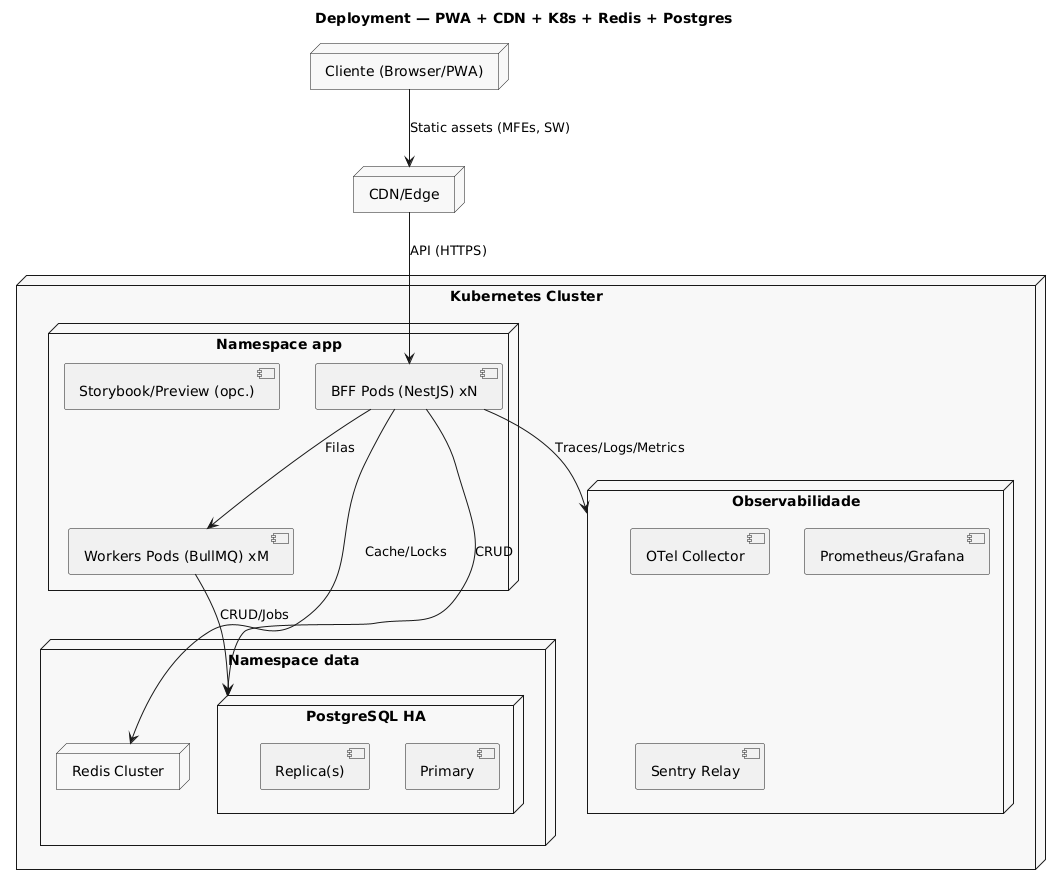

The diagram above was rendered by PlantUML. Its source (embedded in the PNG):
@startuml
title Deployment — PWA + CDN + K8s + Redis + Postgres

skinparam rectangle {
  BackgroundColor white
  BorderColor #555555
}
skinparam node {
  BackgroundColor #f8f8f8
}

node "Cliente (Browser/PWA)" as CLIENT
node "CDN/Edge" as CDN
node "Kubernetes Cluster" as K8S {
  node "Namespace app" {
    [BFF Pods (NestJS) xN]
    [Workers Pods (BullMQ) xM]
    [Storybook/Preview (opc.)]
  }
  node "Namespace data" {
    node "Redis Cluster" as REDIS
    node "PostgreSQL HA" as PG {
      [Primary]
      [Replica(s)]
    }
  }
  node "Observabilidade" as OBS {
    [OTel Collector]
    [Prometheus/Grafana]
    [Sentry Relay]
  }
}

CLIENT --> CDN : Static assets (MFEs, SW)
CDN --> [BFF Pods (NestJS) xN] : API (HTTPS)
[BFF Pods (NestJS) xN] --> REDIS : Cache/Locks
[BFF Pods (NestJS) xN] --> [Workers Pods (BullMQ) xM] : Filas
[Workers Pods (BullMQ) xM] --> PG : CRUD/Jobs
[BFF Pods (NestJS) xN] --> PG : CRUD
[BFF Pods (NestJS) xN] --> OBS : Traces/Logs/Metrics
@enduml